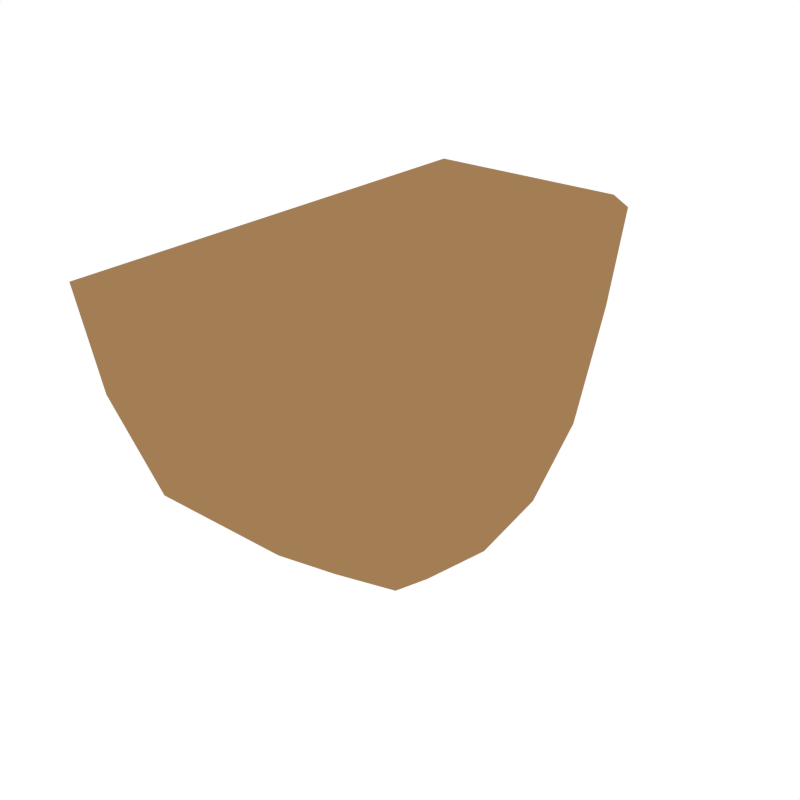 # Source: Platform_BottomRight.blend  (saved by Blender 2.79.0; exported with 4.5.12 LTS)
import bpy
from mathutils import Matrix  # noqa: F401  (used for matrix-valued properties, if any)

bpy.ops.wm.read_factory_settings(use_empty=True)
scene = bpy.context.scene
scene.name = 'Scene'

# ---- collections
col_collection_1 = bpy.data.collections.new('Collection 1'); scene.collection.children.link(col_collection_1)

# ---- materials (node trees are filled in below, after node groups)
mat_lightbrown = bpy.data.materials.new('LightBrown')
mat_lightbrown.alpha_threshold = 0.0
mat_lightbrown.diffuse_color = (0.3672, 0.2073, 0.08883, 1.0)
mat_lightbrown.roughness = 0.5
mat_green = bpy.data.materials.new('Green')
mat_green.alpha_threshold = 0.0
mat_green.diffuse_color = (0.1909, 0.4793, 0.1745, 1.0)
mat_green.roughness = 0.5

# ---- material node trees

# ---- world
world_world = bpy.data.worlds.new('World'); scene.world = world_world
world_world.color = (1.0, 1.0, 1.0)
world_world.use_sun_shadow = False
world_world.sun_shadow_jitter_overblur = 0.0
world_world.cycles.sampling_method = 'NONE'
world_world.cycles.sample_map_resolution = 256

# ---- meshes
me_cube_054 = bpy.data.meshes.new('Cube.054')
me_cube_054.from_pydata([(-0.03182, -1.434, 0.3016), (0.3617, -1.388, 0.3217), (-0.03182, -1.127, -0.495), (-0.5114, -1.434, 0.3016), (-0.03183, -1.563, 1.0), (0.5482, -1.252, 0.382), (0.564, -1.388, 1.0), (0.6664, -0.9815, 0.4223), (0.5377, -0.9815, -0.3484), (0.7378, -0.5349, 0.382), (0.7619, 6.628e-07, 0.3418), (0.6664, -0.495, -0.3484), (0.7739, -0.5946, 1.0), (0.7378, 0.5349, 0.382), (0.7739, 0.5946, 1.0), (0.6664, 0.9815, 0.4223), (0.6664, 0.495, -0.3484), (0.5482, 1.252, 0.382), (0.3617, 1.388, 0.3217), (0.5377, 0.9815, -0.3484), (0.564, 1.388, 1.0), (-0.03182, 1.434, 0.3016), (-0.03183, 1.563, 1.0), (-0.5114, 1.434, 0.3016), (-0.03182, 1.127, -0.495), (-1.0, -1.434, 0.3016), (-1.0, -1.563, 1.0), (-1.0, -1.127, -0.495), (0.5482, 0.5349, -0.7146), (0.5588, 6.628e-07, -0.8066), (0.3617, 0.5946, -0.8525), (-0.03182, 0.6145, -0.8985), (-0.5114, 0.6145, -0.8985), (-0.03182, 6.628e-07, -1.0), (-0.03182, -0.6145, -0.8985), (-0.5114, -0.6145, -0.8985), (0.3617, -0.5946, -0.8525), (0.5482, -0.5349, -0.7146), (-1.0, 1.434, 0.3016), (-1.0, 1.127, -0.495), (-1.0, 1.563, 1.0), (-1.0, 0.6145, -0.8985), (-1.0, 6.628e-07, -1.0), (-1.0, -0.6145, -0.8985), (0.3617, -1.563, 1.0), (-0.5114, -1.563, 1.0), (0.6951, -1.09, 1.0), (0.3617, -1.09, -0.4584), (0.8003, 6.628e-07, 1.0), (0.6951, 1.09, 1.0), (0.6855, 6.628e-07, -0.4217), (0.3617, 1.563, 1.0), (-0.5114, 1.563, 1.0), (0.3617, 1.09, -0.4584), (0.3617, 6.628e-07, -0.9532), (-0.5114, 6.628e-07, -1.0), (0.6275, 0.8345, -0.1275), (0.6275, -0.8345, -0.1275), (-0.5114, 1.127, -0.495), (-0.5114, -1.127, -0.495)], [], [(0, 1, 44, 4), (0, 2, 47, 1), (0, 3, 59, 2), (0, 4, 45, 3), (5, 6, 44, 1), (5, 7, 46, 6), (5, 8, 57, 7), (5, 1, 47, 8), (9, 10, 48, 12), (9, 11, 50, 10), (9, 7, 57, 11), (9, 12, 46, 7), (13, 14, 48, 10), (13, 15, 49, 14), (13, 16, 56, 15), (13, 10, 50, 16), (17, 18, 51, 20), (17, 19, 53, 18), (17, 15, 56, 19), (17, 20, 49, 15), (21, 22, 51, 18), (21, 23, 52, 22), (21, 24, 58, 23), (21, 18, 53, 24), (25, 3, 45, 26), (25, 27, 59, 3), (28, 29, 54, 30), (28, 16, 50, 29), (28, 19, 56, 16), (28, 30, 53, 19), (31, 30, 54, 33), (31, 24, 53, 30), (31, 32, 58, 24), (31, 33, 55, 32), (34, 33, 54, 36), (34, 35, 55, 33), (34, 2, 59, 35), (34, 36, 47, 2), (37, 36, 54, 29), (37, 8, 47, 36), (37, 11, 57, 8), (37, 29, 50, 11), (38, 23, 58, 39), (38, 40, 52, 23), (41, 32, 55, 42), (41, 39, 58, 32), (43, 35, 59, 27), (43, 42, 55, 35), (44, 6, 46, 12, 48, 14, 49, 20, 51, 22, 52, 40, 26, 45, 4), (26, 40, 38, 25), (25, 38, 39, 27), (27, 39, 41, 43), (43, 41, 42)])
me_cube_054.materials.append(mat_lightbrown)
me_cube_054.materials.append(mat_green)
me_cube_054.use_remesh_preserve_volume = False
me_cube_054.use_remesh_preserve_attributes = False
me_cube_054.use_mirror_vertex_groups = False
me_cube_054.update()

# ---- objects
ob_platform_bottomright = bpy.data.objects.new('Platform_BottomRight', me_cube_054)

# ---- transforms, parenting, visibility, modifiers, constraints
ob_platform_bottomright.location = (0.0, 0.0, 0.0)
ob_platform_bottomright.lineart.crease_threshold = 0.0

# ---- collection membership
col_collection_1.objects.link(ob_platform_bottomright)

# ---- scene / render settings (as saved in the file)
scene.frame_start = 1; scene.frame_end = 250; scene.frame_set(0)
scene.render.engine = 'CYCLES'
scene.render.resolution_x = 1000
scene.render.resolution_y = 1000
scene.render.dither_intensity = 0.0
scene.cycles.samples = 200
scene.cycles.sampling_pattern = 'TABULATED_SOBOL'
scene.cycles.light_sampling_threshold = 0.0
scene.cycles.use_adaptive_sampling = False
scene.cycles.use_light_tree = False
scene.cycles.caustics_reflective = False
scene.cycles.caustics_refractive = False
scene.cycles.blur_glossy = 0.0
scene.cycles.max_bounces = 2
scene.cycles.pixel_filter_type = 'GAUSSIAN'
scene.cycles.sample_clamp_indirect = 0.0
scene.view_settings.view_transform = 'Standard'
bpy.context.view_layer.update()

# ---- added for rendering (the .blend has no active camera): camera
cam_auto = bpy.data.cameras.new('AutoCamera')
cam_auto.lens = 50.0
cam_auto.sensor_width = 36.0
cam_auto.clip_end = 1000.0
ob_auto_camera = bpy.data.objects.new('AutoCamera', cam_auto)
scene.collection.objects.link(ob_auto_camera)
ob_auto_camera.location = (3.71587, -4.57887, 3.05258)
ob_auto_camera.rotation_euler = (1.09748, -7.21219e-08, 0.694738)
scene.camera = ob_auto_camera
bpy.context.view_layer.update()

